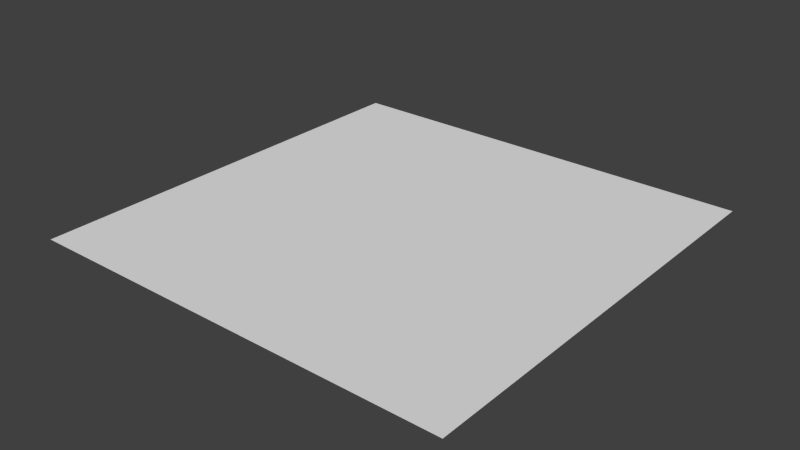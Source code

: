 # Source: ground.blend  (saved by Blender 2.70.0; exported with 4.5.12 LTS)
import bpy
from mathutils import Matrix  # noqa: F401  (used for matrix-valued properties, if any)

bpy.ops.wm.read_factory_settings(use_empty=True)
scene = bpy.context.scene
scene.name = 'Scene'

# ---- collections
col_collection_1 = bpy.data.collections.new('Collection 1'); scene.collection.children.link(col_collection_1)

# ---- world
world_world = bpy.data.worlds.new('World'); scene.world = world_world
world_world.color = (0.05088, 0.05088, 0.05088)
world_world.use_sun_shadow = False
world_world.sun_shadow_jitter_overblur = 0.0
world_world.cycles.sampling_method = 'MANUAL'
world_world.cycles.sample_map_resolution = 256

# ---- meshes
me_plane = bpy.data.meshes.new('Plane')
me_plane.from_pydata([(-1100.0, -1100.0, 0.0), (1100.0, -1100.0, 0.0), (-1100.0, 1100.0, 0.0), (1100.0, 1100.0, 0.0)], [], [(0, 1, 3, 2)])
me_plane.polygons.foreach_set('use_smooth', [True] * 1)
_uv = me_plane.uv_layers.new(name='UVMap')
_uv.uv.foreach_set('vector', [0.006298, 0.004725, 44.33, 0.004725, 44.33, 44.33, 0.006292, 44.33])
me_plane.use_remesh_preserve_volume = False
me_plane.use_remesh_preserve_attributes = False
me_plane.use_mirror_vertex_groups = False
me_plane.update()

# ---- objects
ob_plane = bpy.data.objects.new('Plane', me_plane)

# ---- transforms, parenting, visibility, modifiers, constraints
ob_plane.location = (0.0, 0.0, -3.0)
ob_plane.scale = (2.273, 2.273, 1.0)
ob_plane.lineart.crease_threshold = 0.0

# ---- collection membership
col_collection_1.objects.link(ob_plane)

# ---- scene / render settings (as saved in the file)
scene.frame_start = 1; scene.frame_end = 250; scene.frame_set(1)
scene.render.engine = 'BLENDER_EEVEE_NEXT'
scene.render.resolution_percentage = 50
scene.render.dither_intensity = 0.0
scene.cycles.use_denoising = False
scene.cycles.samples = 10
scene.cycles.sampling_pattern = 'TABULATED_SOBOL'
scene.cycles.light_sampling_threshold = 0.0
scene.cycles.use_adaptive_sampling = False
scene.cycles.use_light_tree = False
scene.cycles.blur_glossy = 0.0
scene.cycles.volume_bounces = 1
scene.cycles.pixel_filter_type = 'GAUSSIAN'
scene.cycles.sample_clamp_indirect = 0.0
scene.view_settings.view_transform = 'Standard'
bpy.context.view_layer.update()

# ---- added for rendering (the .blend has no active camera and no usable light): camera, sun
cam_auto = bpy.data.cameras.new('AutoCamera')
cam_auto.lens = 50.0
cam_auto.sensor_width = 36.0
cam_auto.clip_end = 114817.0
ob_auto_camera = bpy.data.objects.new('AutoCamera', cam_auto)
scene.collection.objects.link(ob_auto_camera)
ob_auto_camera.location = (6542.33, -7850.79, 5230.86)
ob_auto_camera.rotation_euler = (1.09748, -7.21219e-08, 0.694738)
scene.camera = ob_auto_camera
light_auto_sun = bpy.data.lights.new('AutoSun', 'SUN')
light_auto_sun.energy = 3.0
light_auto_sun.angle = 0.0523599
ob_auto_sun = bpy.data.objects.new('AutoSun', light_auto_sun)
scene.collection.objects.link(ob_auto_sun)
ob_auto_sun.rotation_euler = (0.872665, 0.174533, 0.523599)
bpy.context.view_layer.update()
